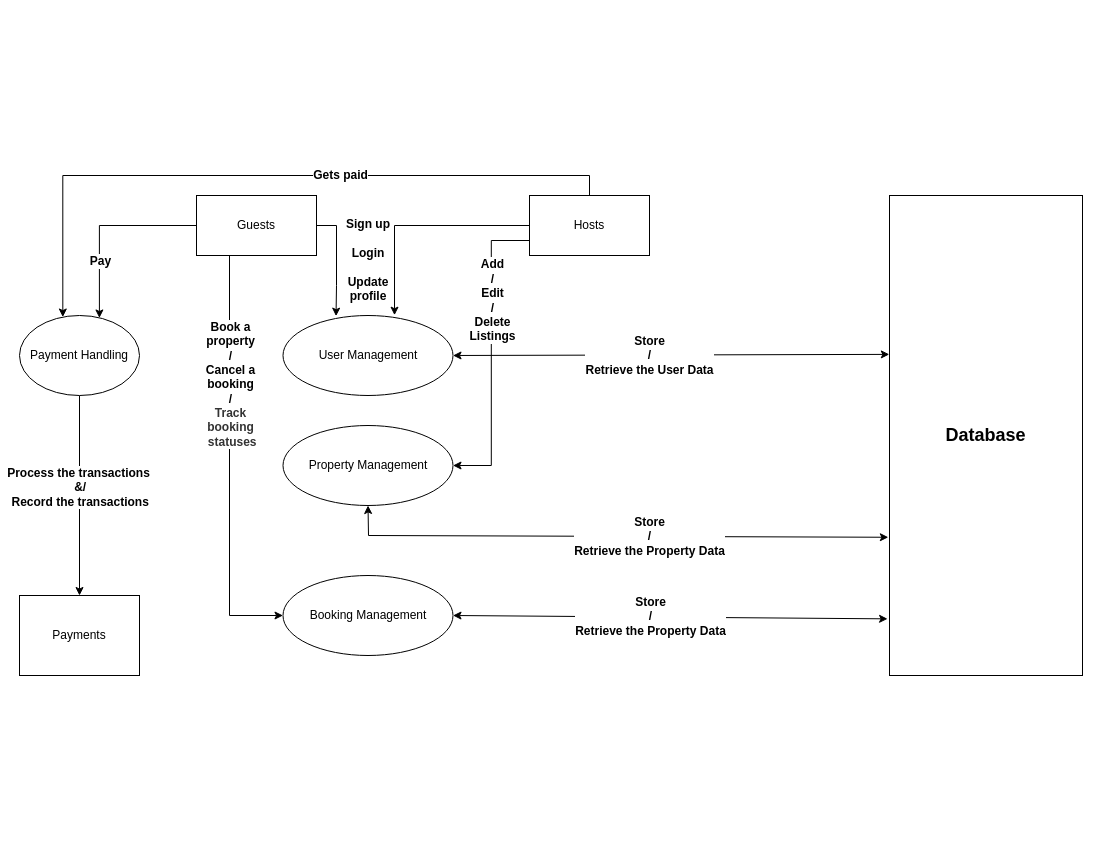

The diagram above was exported from draw.io. Its source (the exported page's mxGraphModel, read from the mxfile embedded in the PNG):
<mxGraphModel dx="1270" dy="674" grid="1" gridSize="10" guides="1" tooltips="1" connect="1" arrows="1" fold="1" page="1" pageScale="1" pageWidth="1100" pageHeight="850" math="0" shadow="0">
  <root>
    <mxCell id="0" />
    <mxCell id="1" parent="0" />
    <mxCell id="Jdwv3AfJERIlpX_qsQXy-10" value="Database" style="rounded=0;whiteSpace=wrap;html=1;fontSize=18;fontStyle=1" vertex="1" parent="1">
      <mxGeometry x="889" y="195" width="193" height="480" as="geometry" />
    </mxCell>
    <mxCell id="Jdwv3AfJERIlpX_qsQXy-15" style="edgeStyle=orthogonalEdgeStyle;rounded=0;orthogonalLoop=1;jettySize=auto;html=1;exitX=0;exitY=0.5;exitDx=0;exitDy=0;entryX=0.666;entryY=0.031;entryDx=0;entryDy=0;entryPerimeter=0;" edge="1" parent="1" source="Jdwv3AfJERIlpX_qsQXy-11" target="Jdwv3AfJERIlpX_qsQXy-13">
      <mxGeometry relative="1" as="geometry">
        <Array as="points">
          <mxPoint x="99" y="225" />
        </Array>
      </mxGeometry>
    </mxCell>
    <mxCell id="Jdwv3AfJERIlpX_qsQXy-17" value="Pay" style="edgeLabel;html=1;align=center;verticalAlign=middle;resizable=0;points=[];fontSize=12;fontStyle=1" vertex="1" connectable="0" parent="Jdwv3AfJERIlpX_qsQXy-15">
      <mxGeometry x="0.4046" y="1" relative="1" as="geometry">
        <mxPoint as="offset" />
      </mxGeometry>
    </mxCell>
    <mxCell id="Jdwv3AfJERIlpX_qsQXy-43" style="edgeStyle=orthogonalEdgeStyle;rounded=0;orthogonalLoop=1;jettySize=auto;html=1;exitX=0.5;exitY=1;exitDx=0;exitDy=0;entryX=0;entryY=0.5;entryDx=0;entryDy=0;" edge="1" parent="1" source="Jdwv3AfJERIlpX_qsQXy-11" target="Jdwv3AfJERIlpX_qsQXy-40">
      <mxGeometry relative="1" as="geometry">
        <Array as="points">
          <mxPoint x="229" y="255" />
          <mxPoint x="229" y="615" />
        </Array>
      </mxGeometry>
    </mxCell>
    <mxCell id="Jdwv3AfJERIlpX_qsQXy-44" value="&lt;font style=&quot;font-size: 12px;&quot;&gt;&lt;b&gt;Book a&lt;br&gt;property&lt;br&gt;/&lt;br&gt;Cancel a&lt;br&gt;booking&lt;br&gt;/&lt;br&gt;&lt;span style=&quot;color: rgb(51, 51, 51); font-family: aktiv-grotesk, sans-serif; text-align: left; text-wrap-mode: wrap;&quot;&gt;&lt;font&gt;Track&lt;br&gt;booking&lt;br&gt;&amp;nbsp;statuses&lt;/font&gt;&lt;/span&gt;&lt;/b&gt;&lt;/font&gt;" style="edgeLabel;html=1;align=center;verticalAlign=middle;resizable=0;points=[];" vertex="1" connectable="0" parent="Jdwv3AfJERIlpX_qsQXy-43">
      <mxGeometry x="-0.4617" y="1" relative="1" as="geometry">
        <mxPoint x="-1" y="36" as="offset" />
      </mxGeometry>
    </mxCell>
    <mxCell id="Jdwv3AfJERIlpX_qsQXy-11" value="Guests" style="rounded=0;whiteSpace=wrap;html=1;" vertex="1" parent="1">
      <mxGeometry x="196" y="195" width="120" height="60" as="geometry" />
    </mxCell>
    <mxCell id="Jdwv3AfJERIlpX_qsQXy-18" style="edgeStyle=orthogonalEdgeStyle;rounded=0;orthogonalLoop=1;jettySize=auto;html=1;exitX=0.5;exitY=0;exitDx=0;exitDy=0;entryX=0.361;entryY=0.019;entryDx=0;entryDy=0;entryPerimeter=0;" edge="1" parent="1" source="Jdwv3AfJERIlpX_qsQXy-12" target="Jdwv3AfJERIlpX_qsQXy-13">
      <mxGeometry relative="1" as="geometry" />
    </mxCell>
    <mxCell id="Jdwv3AfJERIlpX_qsQXy-21" value="Gets paid" style="edgeLabel;html=1;align=center;verticalAlign=middle;resizable=0;points=[];fontSize=12;fontStyle=1" vertex="1" connectable="0" parent="Jdwv3AfJERIlpX_qsQXy-18">
      <mxGeometry x="-0.2161" y="-1" relative="1" as="geometry">
        <mxPoint as="offset" />
      </mxGeometry>
    </mxCell>
    <mxCell id="Jdwv3AfJERIlpX_qsQXy-35" style="edgeStyle=orthogonalEdgeStyle;rounded=0;orthogonalLoop=1;jettySize=auto;html=1;exitX=0;exitY=0.75;exitDx=0;exitDy=0;entryX=1;entryY=0.5;entryDx=0;entryDy=0;" edge="1" parent="1" source="Jdwv3AfJERIlpX_qsQXy-12" target="Jdwv3AfJERIlpX_qsQXy-33">
      <mxGeometry relative="1" as="geometry" />
    </mxCell>
    <mxCell id="Jdwv3AfJERIlpX_qsQXy-39" value="&lt;b&gt;&lt;font style=&quot;font-size: 12px;&quot;&gt;Add&lt;br&gt;/&lt;br&gt;Edit&lt;br&gt;/&lt;br&gt;Delete&lt;br&gt;Listings&lt;/font&gt;&lt;/b&gt;" style="edgeLabel;html=1;align=center;verticalAlign=middle;resizable=0;points=[];" vertex="1" connectable="0" parent="Jdwv3AfJERIlpX_qsQXy-35">
      <mxGeometry x="-0.3499" y="1" relative="1" as="geometry">
        <mxPoint as="offset" />
      </mxGeometry>
    </mxCell>
    <mxCell id="Jdwv3AfJERIlpX_qsQXy-12" value="Hosts" style="rounded=0;whiteSpace=wrap;html=1;" vertex="1" parent="1">
      <mxGeometry x="529" y="195" width="120" height="60" as="geometry" />
    </mxCell>
    <mxCell id="Jdwv3AfJERIlpX_qsQXy-16" style="edgeStyle=orthogonalEdgeStyle;rounded=0;orthogonalLoop=1;jettySize=auto;html=1;exitX=0.5;exitY=1;exitDx=0;exitDy=0;fontSize=13;" edge="1" parent="1" source="Jdwv3AfJERIlpX_qsQXy-13" target="Jdwv3AfJERIlpX_qsQXy-14">
      <mxGeometry relative="1" as="geometry" />
    </mxCell>
    <mxCell id="Jdwv3AfJERIlpX_qsQXy-29" value="Process the transactions&lt;br&gt;&amp;nbsp;&amp;amp;/&lt;br&gt;&amp;nbsp;Record the transactions" style="edgeLabel;html=1;align=center;verticalAlign=middle;resizable=0;points=[];fontSize=12;fontStyle=1" vertex="1" connectable="0" parent="Jdwv3AfJERIlpX_qsQXy-16">
      <mxGeometry x="-0.0926" y="-2" relative="1" as="geometry">
        <mxPoint as="offset" />
      </mxGeometry>
    </mxCell>
    <mxCell id="Jdwv3AfJERIlpX_qsQXy-13" value="Payment Handling" style="ellipse;whiteSpace=wrap;html=1;" vertex="1" parent="1">
      <mxGeometry x="19" y="315" width="120" height="80" as="geometry" />
    </mxCell>
    <mxCell id="Jdwv3AfJERIlpX_qsQXy-14" value="Payments" style="rounded=0;whiteSpace=wrap;html=1;" vertex="1" parent="1">
      <mxGeometry x="19" y="595" width="120" height="80" as="geometry" />
    </mxCell>
    <mxCell id="Jdwv3AfJERIlpX_qsQXy-22" value="User Management" style="ellipse;whiteSpace=wrap;html=1;" vertex="1" parent="1">
      <mxGeometry x="282.5" y="315" width="170" height="80" as="geometry" />
    </mxCell>
    <mxCell id="Jdwv3AfJERIlpX_qsQXy-23" style="edgeStyle=orthogonalEdgeStyle;rounded=0;orthogonalLoop=1;jettySize=auto;html=1;exitX=1;exitY=0.5;exitDx=0;exitDy=0;entryX=0.312;entryY=0.008;entryDx=0;entryDy=0;entryPerimeter=0;" edge="1" parent="1" source="Jdwv3AfJERIlpX_qsQXy-11" target="Jdwv3AfJERIlpX_qsQXy-22">
      <mxGeometry relative="1" as="geometry" />
    </mxCell>
    <mxCell id="Jdwv3AfJERIlpX_qsQXy-24" style="edgeStyle=orthogonalEdgeStyle;rounded=0;orthogonalLoop=1;jettySize=auto;html=1;exitX=0;exitY=0.5;exitDx=0;exitDy=0;entryX=0.656;entryY=-0.004;entryDx=0;entryDy=0;entryPerimeter=0;" edge="1" parent="1" source="Jdwv3AfJERIlpX_qsQXy-12" target="Jdwv3AfJERIlpX_qsQXy-22">
      <mxGeometry relative="1" as="geometry" />
    </mxCell>
    <mxCell id="Jdwv3AfJERIlpX_qsQXy-26" value="" style="endArrow=classic;startArrow=classic;html=1;rounded=0;entryX=1;entryY=0.5;entryDx=0;entryDy=0;exitX=-0.001;exitY=0.331;exitDx=0;exitDy=0;exitPerimeter=0;" edge="1" parent="1" source="Jdwv3AfJERIlpX_qsQXy-10" target="Jdwv3AfJERIlpX_qsQXy-22">
      <mxGeometry width="50" height="50" relative="1" as="geometry">
        <mxPoint x="369" y="485" as="sourcePoint" />
        <mxPoint x="419" y="435" as="targetPoint" />
      </mxGeometry>
    </mxCell>
    <mxCell id="Jdwv3AfJERIlpX_qsQXy-30" value="&lt;b&gt;&lt;font style=&quot;font-size: 12px;&quot;&gt;Store &lt;br&gt;/ &lt;br&gt;Retrieve the User Data&lt;/font&gt;&lt;/b&gt;" style="edgeLabel;html=1;align=center;verticalAlign=middle;resizable=0;points=[];" vertex="1" connectable="0" parent="Jdwv3AfJERIlpX_qsQXy-26">
      <mxGeometry x="0.215" relative="1" as="geometry">
        <mxPoint x="25" as="offset" />
      </mxGeometry>
    </mxCell>
    <mxCell id="Jdwv3AfJERIlpX_qsQXy-27" value="Sign up&#10;&#10;Login&#10;&#10;Update profile" style="text;align=center;verticalAlign=middle;whiteSpace=wrap;rounded=0;fontStyle=1" vertex="1" parent="1">
      <mxGeometry x="337.5" y="215" width="60" height="90" as="geometry" />
    </mxCell>
    <mxCell id="Jdwv3AfJERIlpX_qsQXy-33" value="Property Management" style="ellipse;whiteSpace=wrap;html=1;" vertex="1" parent="1">
      <mxGeometry x="282.5" y="425" width="170" height="80" as="geometry" />
    </mxCell>
    <mxCell id="Jdwv3AfJERIlpX_qsQXy-36" value="" style="endArrow=classic;startArrow=classic;html=1;rounded=0;entryX=0.5;entryY=1;entryDx=0;entryDy=0;exitX=-0.006;exitY=0.712;exitDx=0;exitDy=0;exitPerimeter=0;" edge="1" parent="1" source="Jdwv3AfJERIlpX_qsQXy-10" target="Jdwv3AfJERIlpX_qsQXy-33">
      <mxGeometry width="50" height="50" relative="1" as="geometry">
        <mxPoint x="889" y="545" as="sourcePoint" />
        <mxPoint x="367.5" y="546" as="targetPoint" />
        <Array as="points">
          <mxPoint x="368" y="535" />
        </Array>
      </mxGeometry>
    </mxCell>
    <mxCell id="Jdwv3AfJERIlpX_qsQXy-37" value="&lt;b&gt;&lt;font style=&quot;font-size: 12px;&quot;&gt;Store &lt;br&gt;/ &lt;br&gt;Retrieve the Property Data&lt;/font&gt;&lt;/b&gt;" style="edgeLabel;html=1;align=center;verticalAlign=middle;resizable=0;points=[];" vertex="1" connectable="0" parent="Jdwv3AfJERIlpX_qsQXy-36">
      <mxGeometry x="0.215" relative="1" as="geometry">
        <mxPoint x="95" as="offset" />
      </mxGeometry>
    </mxCell>
    <mxCell id="Jdwv3AfJERIlpX_qsQXy-40" value="Booking Management" style="ellipse;whiteSpace=wrap;html=1;" vertex="1" parent="1">
      <mxGeometry x="282.5" y="575" width="170" height="80" as="geometry" />
    </mxCell>
    <mxCell id="Jdwv3AfJERIlpX_qsQXy-41" value="" style="endArrow=classic;startArrow=classic;html=1;rounded=0;entryX=1;entryY=0.5;entryDx=0;entryDy=0;exitX=-0.01;exitY=0.882;exitDx=0;exitDy=0;exitPerimeter=0;" edge="1" parent="1" source="Jdwv3AfJERIlpX_qsQXy-10" target="Jdwv3AfJERIlpX_qsQXy-40">
      <mxGeometry width="50" height="50" relative="1" as="geometry">
        <mxPoint x="909" y="675" as="sourcePoint" />
        <mxPoint x="389" y="643" as="targetPoint" />
        <Array as="points" />
      </mxGeometry>
    </mxCell>
    <mxCell id="Jdwv3AfJERIlpX_qsQXy-42" value="&lt;b&gt;&lt;font style=&quot;font-size: 12px;&quot;&gt;Store &lt;br&gt;/ &lt;br&gt;Retrieve the Property Data&lt;/font&gt;&lt;/b&gt;" style="edgeLabel;html=1;align=center;verticalAlign=middle;resizable=0;points=[];" vertex="1" connectable="0" parent="Jdwv3AfJERIlpX_qsQXy-41">
      <mxGeometry x="0.215" relative="1" as="geometry">
        <mxPoint x="26" y="-1" as="offset" />
      </mxGeometry>
    </mxCell>
  </root>
</mxGraphModel>